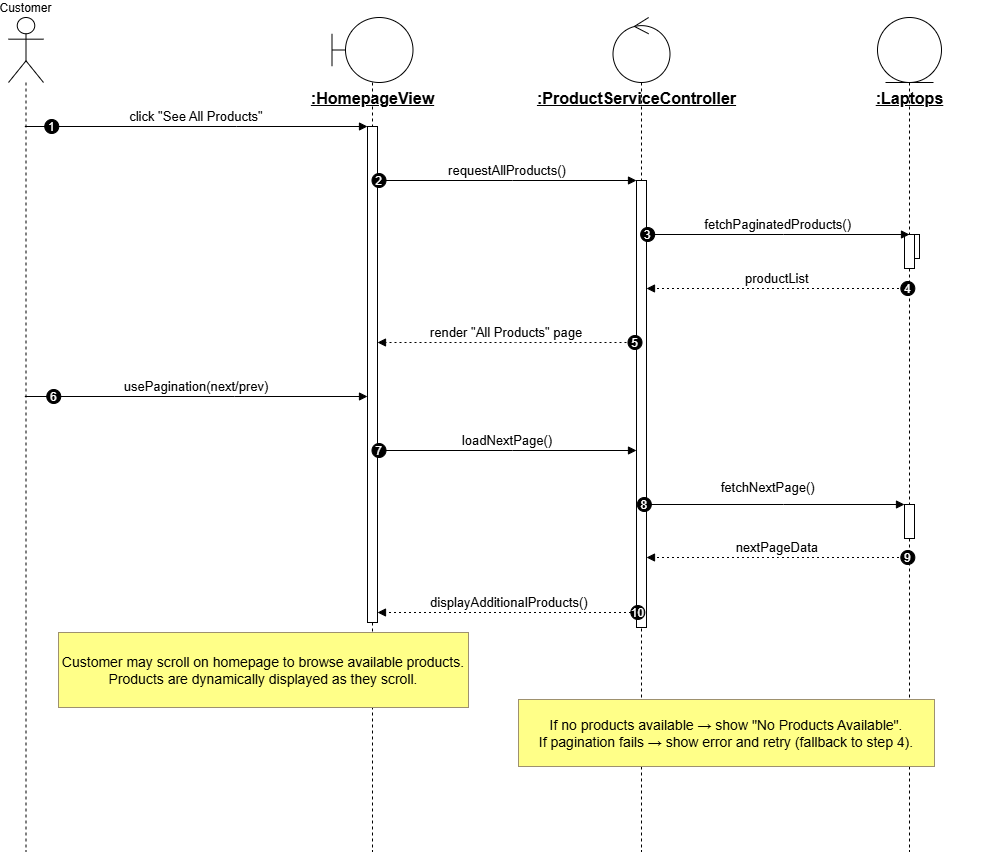

The diagram above was exported from draw.io. Its source (the exported page's mxGraphModel, read from the mxfile embedded in the PNG):
<mxGraphModel dx="1737" dy="1043" grid="1" gridSize="10" guides="1" tooltips="1" connect="1" arrows="1" fold="1" page="1" pageScale="1" pageWidth="850" pageHeight="1100" math="0" shadow="0">
  <root>
    <mxCell id="0" />
    <mxCell id="1" parent="0" />
    <mxCell id="PGY-TgEUq9DLEnqNjI4P-1" value="Customer" style="shape=umlLifeline;perimeter=lifelinePerimeter;whiteSpace=wrap;container=1;dropTarget=0;collapsible=0;recursiveResize=0;outlineConnect=0;portConstraint=eastwest;newEdgeStyle={&quot;edgeStyle&quot;:&quot;elbowEdgeStyle&quot;,&quot;elbow&quot;:&quot;vertical&quot;,&quot;curved&quot;:0,&quot;rounded&quot;:0};participant=umlActor;verticalAlign=bottom;labelPosition=center;verticalLabelPosition=top;align=center;size=65;" parent="1" vertex="1">
      <mxGeometry x="20" y="20" width="35" height="834" as="geometry" />
    </mxCell>
    <mxCell id="PGY-TgEUq9DLEnqNjI4P-2" value="" style="shape=umlLifeline;perimeter=lifelinePerimeter;whiteSpace=wrap;container=0;dropTarget=0;collapsible=0;recursiveResize=0;outlineConnect=0;portConstraint=eastwest;newEdgeStyle={&quot;edgeStyle&quot;:&quot;elbowEdgeStyle&quot;,&quot;elbow&quot;:&quot;vertical&quot;,&quot;curved&quot;:0,&quot;rounded&quot;:0};participant=umlBoundary;size=65;fontSize=16;" parent="1" vertex="1">
      <mxGeometry x="343.5" y="20" width="81" height="834" as="geometry" />
    </mxCell>
    <mxCell id="PGY-TgEUq9DLEnqNjI4P-2-label" value="&lt;u&gt;&lt;b&gt;:HomepageView&lt;/b&gt;&lt;/u&gt;" style="text;html=1;align=center;verticalAlign=top;fontSize=16;" parent="1" vertex="1">
      <mxGeometry x="309" y="85" width="150" height="30" as="geometry" />
    </mxCell>
    <mxCell id="PGY-TgEUq9DLEnqNjI4P-4" value="" style="shape=umlLifeline;perimeter=lifelinePerimeter;whiteSpace=wrap;container=0;dropTarget=0;collapsible=0;recursiveResize=0;outlineConnect=0;portConstraint=eastwest;newEdgeStyle={&quot;edgeStyle&quot;:&quot;elbowEdgeStyle&quot;,&quot;elbow&quot;:&quot;vertical&quot;,&quot;curved&quot;:0,&quot;rounded&quot;:0};participant=umlControl;size=65;fontSize=16;" parent="1" vertex="1">
      <mxGeometry x="624.5" y="20" width="57" height="834" as="geometry" />
    </mxCell>
    <mxCell id="PGY-TgEUq9DLEnqNjI4P-4-label" value="&lt;u&gt;&lt;b&gt;:ProductServiceController&lt;/b&gt;&lt;/u&gt;" style="text;html=1;align=center;verticalAlign=top;fontSize=16;" parent="1" vertex="1">
      <mxGeometry x="573" y="85" width="150" height="30" as="geometry" />
    </mxCell>
    <mxCell id="PGY-TgEUq9DLEnqNjI4P-6" value="" style="shape=umlLifeline;perimeter=lifelinePerimeter;whiteSpace=wrap;container=0;dropTarget=0;collapsible=0;recursiveResize=0;outlineConnect=0;portConstraint=eastwest;newEdgeStyle={&quot;edgeStyle&quot;:&quot;elbowEdgeStyle&quot;,&quot;elbow&quot;:&quot;vertical&quot;,&quot;curved&quot;:0,&quot;rounded&quot;:0};participant=umlEntity;size=65;fontSize=16;" parent="1" vertex="1">
      <mxGeometry x="889" y="20" width="64" height="834" as="geometry" />
    </mxCell>
    <mxCell id="PGY-TgEUq9DLEnqNjI4P-6-label" value="&lt;u&gt;&lt;b&gt;:Laptops&lt;/b&gt;&lt;/u&gt;" style="text;html=1;align=center;verticalAlign=top;fontSize=16;" parent="1" vertex="1">
      <mxGeometry x="846" y="85" width="150" height="30" as="geometry" />
    </mxCell>
    <mxCell id="PGY-TgEUq9DLEnqNjI4P-10" value="click &quot;See All Products&quot;" style="verticalAlign=bottom;edgeStyle=elbowEdgeStyle;elbow=vertical;curved=0;rounded=0;endArrow=block;fontSize=13;" parent="1" source="PGY-TgEUq9DLEnqNjI4P-1" target="PGY-TgEUq9DLEnqNjI4P-3" edge="1">
      <mxGeometry relative="1" as="geometry">
        <Array as="points">
          <mxPoint x="248" y="129" />
        </Array>
      </mxGeometry>
    </mxCell>
    <mxCell id="PGY-TgEUq9DLEnqNjI4P-11" value="1" style="ellipse;aspect=fixed;fillColor=#000000;align=center;fontColor=#FFFFFF;" parent="PGY-TgEUq9DLEnqNjI4P-10" vertex="1">
      <mxGeometry width="14" height="14" relative="1" as="geometry">
        <mxPoint x="-151.75" y="-7" as="offset" />
      </mxGeometry>
    </mxCell>
    <mxCell id="PGY-TgEUq9DLEnqNjI4P-16" value="productList" style="verticalAlign=bottom;edgeStyle=elbowEdgeStyle;elbow=vertical;curved=0;rounded=0;dashed=1;dashPattern=2 3;endArrow=block;fontSize=13;" parent="1" source="PGY-TgEUq9DLEnqNjI4P-6" target="PGY-TgEUq9DLEnqNjI4P-5" edge="1">
      <mxGeometry relative="1" as="geometry">
        <Array as="points">
          <mxPoint x="798" y="291" />
        </Array>
      </mxGeometry>
    </mxCell>
    <mxCell id="PGY-TgEUq9DLEnqNjI4P-17" value="4" style="ellipse;aspect=fixed;fillColor=#000000;align=center;fontColor=#FFFFFF;" parent="PGY-TgEUq9DLEnqNjI4P-16" vertex="1">
      <mxGeometry width="14" height="14" relative="1" as="geometry">
        <mxPoint x="123.5" y="-7" as="offset" />
      </mxGeometry>
    </mxCell>
    <mxCell id="PGY-TgEUq9DLEnqNjI4P-20" value="usePagination(next/prev)" style="verticalAlign=bottom;edgeStyle=elbowEdgeStyle;elbow=vertical;curved=0;rounded=0;endArrow=block;fontSize=13;" parent="1" source="PGY-TgEUq9DLEnqNjI4P-1" target="PGY-TgEUq9DLEnqNjI4P-3" edge="1">
      <mxGeometry relative="1" as="geometry">
        <Array as="points">
          <mxPoint x="246" y="399" />
        </Array>
      </mxGeometry>
    </mxCell>
    <mxCell id="PGY-TgEUq9DLEnqNjI4P-21" value="6" style="ellipse;aspect=fixed;fillColor=#000000;align=center;fontColor=#FFFFFF;" parent="PGY-TgEUq9DLEnqNjI4P-20" vertex="1">
      <mxGeometry width="14" height="14" relative="1" as="geometry">
        <mxPoint x="-149.75" y="-7" as="offset" />
      </mxGeometry>
    </mxCell>
    <mxCell id="PGY-TgEUq9DLEnqNjI4P-26" value="nextPageData" style="verticalAlign=bottom;edgeStyle=elbowEdgeStyle;elbow=vertical;curved=0;rounded=0;dashed=1;dashPattern=2 3;endArrow=block;fontSize=13;" parent="1" source="PGY-TgEUq9DLEnqNjI4P-6" target="PGY-TgEUq9DLEnqNjI4P-5" edge="1">
      <mxGeometry relative="1" as="geometry">
        <Array as="points">
          <mxPoint x="790" y="560" />
        </Array>
      </mxGeometry>
    </mxCell>
    <mxCell id="PGY-TgEUq9DLEnqNjI4P-27" value="9" style="ellipse;aspect=fixed;fillColor=#000000;align=center;fontColor=#FFFFFF;" parent="PGY-TgEUq9DLEnqNjI4P-26" vertex="1">
      <mxGeometry width="14" height="14" relative="1" as="geometry">
        <mxPoint x="123.5" y="-7" as="offset" />
      </mxGeometry>
    </mxCell>
    <mxCell id="PGY-TgEUq9DLEnqNjI4P-30" value="Customer may scroll on homepage to browse available products.&#10;Products are dynamically displayed as they scroll." style="fillColor=#ffff88;strokeColor=#9E916F;fontSize=14;" parent="1" vertex="1">
      <mxGeometry x="70" y="635" width="410" height="75" as="geometry" />
    </mxCell>
    <mxCell id="PGY-TgEUq9DLEnqNjI4P-31" value="If no products available → show &quot;No Products Available&quot;.&#10;If pagination fails → show error and retry (fallback to step 4)." style="fillColor=#ffff88;strokeColor=#9E916F;fontSize=14;" parent="1" vertex="1">
      <mxGeometry x="530" y="702" width="416" height="67" as="geometry" />
    </mxCell>
    <mxCell id="PGY-TgEUq9DLEnqNjI4P-7" value="" style="points=[];perimeter=orthogonalPerimeter;outlineConnect=0;targetShapes=umlLifeline;portConstraint=eastwest;newEdgeStyle={&quot;edgeStyle&quot;:&quot;elbowEdgeStyle&quot;,&quot;elbow&quot;:&quot;vertical&quot;,&quot;curved&quot;:0,&quot;rounded&quot;:0}" parent="1" vertex="1">
      <mxGeometry x="921" y="237" width="10" height="24" as="geometry" />
    </mxCell>
    <mxCell id="PGY-TgEUq9DLEnqNjI4P-8" value="" style="points=[];perimeter=orthogonalPerimeter;outlineConnect=0;targetShapes=umlLifeline;portConstraint=eastwest;newEdgeStyle={&quot;edgeStyle&quot;:&quot;elbowEdgeStyle&quot;,&quot;elbow&quot;:&quot;vertical&quot;,&quot;curved&quot;:0,&quot;rounded&quot;:0}" parent="1" vertex="1">
      <mxGeometry x="916" y="237" width="10" height="34" as="geometry" />
    </mxCell>
    <mxCell id="PGY-TgEUq9DLEnqNjI4P-9" value="" style="points=[];perimeter=orthogonalPerimeter;outlineConnect=0;targetShapes=umlLifeline;portConstraint=eastwest;newEdgeStyle={&quot;edgeStyle&quot;:&quot;elbowEdgeStyle&quot;,&quot;elbow&quot;:&quot;vertical&quot;,&quot;curved&quot;:0,&quot;rounded&quot;:0}" parent="1" vertex="1">
      <mxGeometry x="916" y="507" width="10" height="34" as="geometry" />
    </mxCell>
    <mxCell id="PGY-TgEUq9DLEnqNjI4P-5" value="" style="points=[];perimeter=orthogonalPerimeter;outlineConnect=0;targetShapes=umlLifeline;portConstraint=eastwest;newEdgeStyle={&quot;edgeStyle&quot;:&quot;elbowEdgeStyle&quot;,&quot;elbow&quot;:&quot;vertical&quot;,&quot;curved&quot;:0,&quot;rounded&quot;:0}" parent="1" vertex="1">
      <mxGeometry x="648" y="183" width="10" height="447" as="geometry" />
    </mxCell>
    <mxCell id="PGY-TgEUq9DLEnqNjI4P-3" value="" style="points=[];perimeter=orthogonalPerimeter;outlineConnect=0;targetShapes=umlLifeline;portConstraint=eastwest;newEdgeStyle={&quot;edgeStyle&quot;:&quot;elbowEdgeStyle&quot;,&quot;elbow&quot;:&quot;vertical&quot;,&quot;curved&quot;:0,&quot;rounded&quot;:0}" parent="1" vertex="1">
      <mxGeometry x="379" y="129" width="10" height="496" as="geometry" />
    </mxCell>
    <mxCell id="PGY-TgEUq9DLEnqNjI4P-12" value="requestAllProducts()" style="verticalAlign=bottom;edgeStyle=elbowEdgeStyle;elbow=vertical;curved=0;rounded=0;endArrow=block;fontSize=13;" parent="1" source="PGY-TgEUq9DLEnqNjI4P-3" target="PGY-TgEUq9DLEnqNjI4P-5" edge="1">
      <mxGeometry relative="1" as="geometry">
        <Array as="points">
          <mxPoint x="524" y="183" />
        </Array>
      </mxGeometry>
    </mxCell>
    <mxCell id="PGY-TgEUq9DLEnqNjI4P-13" value="2" style="ellipse;aspect=fixed;fillColor=#000000;align=center;fontColor=#FFFFFF;" parent="PGY-TgEUq9DLEnqNjI4P-12" vertex="1">
      <mxGeometry width="14" height="14" relative="1" as="geometry">
        <mxPoint x="-135.5" y="-7" as="offset" />
      </mxGeometry>
    </mxCell>
    <mxCell id="PGY-TgEUq9DLEnqNjI4P-14" value="fetchPaginatedProducts()" style="verticalAlign=bottom;edgeStyle=elbowEdgeStyle;elbow=vertical;curved=0;rounded=0;endArrow=block;fontSize=13;" parent="1" source="PGY-TgEUq9DLEnqNjI4P-5" target="PGY-TgEUq9DLEnqNjI4P-7" edge="1">
      <mxGeometry relative="1" as="geometry">
        <Array as="points">
          <mxPoint x="795" y="237" />
        </Array>
      </mxGeometry>
    </mxCell>
    <mxCell id="PGY-TgEUq9DLEnqNjI4P-15" value="3" style="ellipse;aspect=fixed;fillColor=#000000;align=center;fontColor=#FFFFFF;" parent="PGY-TgEUq9DLEnqNjI4P-14" vertex="1">
      <mxGeometry width="14" height="14" relative="1" as="geometry">
        <mxPoint x="-137.5" y="-7" as="offset" />
      </mxGeometry>
    </mxCell>
    <mxCell id="PGY-TgEUq9DLEnqNjI4P-18" value="render &quot;All Products&quot; page" style="verticalAlign=bottom;edgeStyle=elbowEdgeStyle;elbow=vertical;curved=0;rounded=0;dashed=1;dashPattern=2 3;endArrow=block;fontSize=13;" parent="1" source="PGY-TgEUq9DLEnqNjI4P-5" target="PGY-TgEUq9DLEnqNjI4P-3" edge="1">
      <mxGeometry relative="1" as="geometry">
        <Array as="points">
          <mxPoint x="527" y="345" />
        </Array>
      </mxGeometry>
    </mxCell>
    <mxCell id="PGY-TgEUq9DLEnqNjI4P-19" value="5" style="ellipse;aspect=fixed;fillColor=#000000;align=center;fontColor=#FFFFFF;" parent="PGY-TgEUq9DLEnqNjI4P-18" vertex="1">
      <mxGeometry width="14" height="14" relative="1" as="geometry">
        <mxPoint x="121.5" y="-7" as="offset" />
      </mxGeometry>
    </mxCell>
    <mxCell id="PGY-TgEUq9DLEnqNjI4P-22" value="loadNextPage()" style="verticalAlign=bottom;edgeStyle=elbowEdgeStyle;elbow=vertical;curved=0;rounded=0;endArrow=block;fontSize=13;" parent="1" source="PGY-TgEUq9DLEnqNjI4P-3" target="PGY-TgEUq9DLEnqNjI4P-5" edge="1">
      <mxGeometry relative="1" as="geometry">
        <Array as="points">
          <mxPoint x="524" y="453" />
        </Array>
      </mxGeometry>
    </mxCell>
    <mxCell id="PGY-TgEUq9DLEnqNjI4P-23" value="7" style="ellipse;aspect=fixed;fillColor=#000000;align=center;fontColor=#FFFFFF;" parent="PGY-TgEUq9DLEnqNjI4P-22" vertex="1">
      <mxGeometry width="14" height="14" relative="1" as="geometry">
        <mxPoint x="-135.5" y="-7" as="offset" />
      </mxGeometry>
    </mxCell>
    <mxCell id="PGY-TgEUq9DLEnqNjI4P-24" value="fetchNextPage()" style="verticalAlign=bottom;edgeStyle=elbowEdgeStyle;elbow=vertical;curved=0;rounded=0;endArrow=block;fontSize=13;" parent="1" source="PGY-TgEUq9DLEnqNjI4P-5" target="PGY-TgEUq9DLEnqNjI4P-9" edge="1">
      <mxGeometry x="-0.0543" y="7" relative="1" as="geometry">
        <mxPoint as="offset" />
        <Array as="points">
          <mxPoint x="795" y="507" />
        </Array>
      </mxGeometry>
    </mxCell>
    <mxCell id="PGY-TgEUq9DLEnqNjI4P-25" value="8" style="ellipse;aspect=fixed;fillColor=#000000;align=center;fontColor=#FFFFFF;" parent="PGY-TgEUq9DLEnqNjI4P-24" vertex="1">
      <mxGeometry width="14" height="14" relative="1" as="geometry">
        <mxPoint x="-137.5" y="-7" as="offset" />
      </mxGeometry>
    </mxCell>
    <mxCell id="PGY-TgEUq9DLEnqNjI4P-28" value="displayAdditionalProducts()" style="verticalAlign=bottom;edgeStyle=elbowEdgeStyle;elbow=vertical;curved=0;rounded=0;dashed=1;dashPattern=2 3;endArrow=block;fontSize=13;" parent="1" source="PGY-TgEUq9DLEnqNjI4P-4" target="PGY-TgEUq9DLEnqNjI4P-3" edge="1">
      <mxGeometry x="-0.0019" relative="1" as="geometry">
        <mxPoint as="offset" />
        <Array as="points">
          <mxPoint x="527" y="615" />
        </Array>
      </mxGeometry>
    </mxCell>
    <mxCell id="PGY-TgEUq9DLEnqNjI4P-29" value="10" style="ellipse;aspect=fixed;fillColor=#000000;align=center;fontColor=#FFFFFF;" parent="PGY-TgEUq9DLEnqNjI4P-28" vertex="1">
      <mxGeometry width="14" height="14" relative="1" as="geometry">
        <mxPoint x="121.5" y="-7" as="offset" />
      </mxGeometry>
    </mxCell>
  </root>
</mxGraphModel>